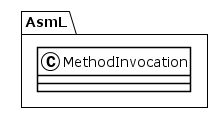

The diagram above was rendered by PlantUML. Its source (embedded in the PNG):
@startuml
!theme plain
package AsmL {
class MethodInvocation {
}
}
@enduml